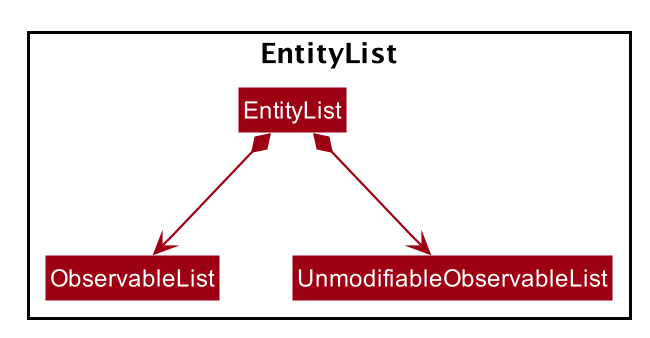

The diagram above was rendered by PlantUML. Its source (embedded in the PNG):
@startuml








skinparam BackgroundColor #FFFFFFF

skinparam Shadowing false

skinparam Class {
    FontColor #FFFFFF
    BorderThickness 1
    BorderColor #FFFFFF
    StereotypeFontColor #FFFFFF
    FontName Arial
}

skinparam Actor {
    BorderColor #000000
    Color #000000
    FontName Arial
}

skinparam Sequence {
    MessageAlign center
    BoxFontSize 15
    BoxPadding 0
    BoxFontColor #FFFFFF
    FontName Arial
}

skinparam Participant {
    FontColor #FFFFFFF
    Padding 20
}

skinparam MinClassWidth 50
skinparam ParticipantPadding 10
skinparam Shadowing false
skinparam DefaultTextAlignment center
skinparam packageStyle Rectangle

hide footbox
hide members
hide circle
skinparam arrowThickness 1.1
skinparam arrowColor #9D0012
skinparam classBackgroundColor #9D0012

Package EntityList <<Rectangle>> {
    class EntityList
    EntityList *-down-> ObservableList
    EntityList *-down-> UnmodifiableObservableList
}

@enduml